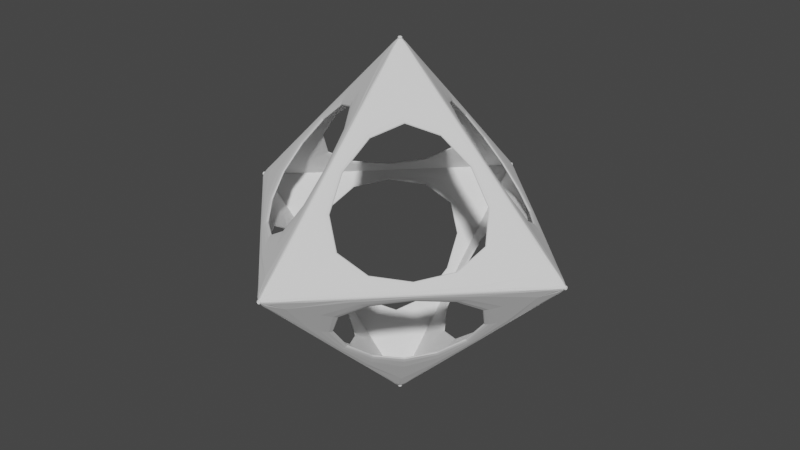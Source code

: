 # Source: DiamondWire.blend  (saved by Blender 2.93.20; exported with 4.5.12 LTS)
import bpy
from mathutils import Matrix  # noqa: F401  (used for matrix-valued properties, if any)

bpy.ops.wm.read_factory_settings(use_empty=True)
scene = bpy.context.scene
scene.name = 'Scene'

# ---- collections
col_collection = bpy.data.collections.new('Collection'); scene.collection.children.link(col_collection)

# ---- world
world_world = bpy.data.worlds.new('World'); scene.world = world_world
world_world.use_nodes = True; world_world.node_tree.nodes.clear()
_N = world_world.node_tree.nodes; _L = world_world.node_tree.links
n0 = _N.new('ShaderNodeOutputWorld'); n0.name = 'World Output'; n0.location = (300, 300)
n1 = _N.new('ShaderNodeBackground'); n1.name = 'Background'; n1.location = (10, 300)
n1.inputs[0].default_value = (0.05088, 0.05088, 0.05088, 1.0)
_L.new(n1.outputs[0], n0.inputs[0])
n0.is_active_output = True
world_world.color = (0.05088, 0.05088, 0.05088)
world_world.use_sun_shadow = False
world_world.sun_shadow_jitter_overblur = 0.0

# ---- meshes
me_cube_002 = bpy.data.meshes.new('Cube.002')
me_cube_002.from_pydata([(-1.0, -1.0, -1.0), (-1.0, -1.0, 1.0), (-1.0, 1.0, -1.0), (-1.0, 1.0, 1.0), (1.0, -1.0, -1.0), (1.0, -1.0, 1.0), (1.0, 1.0, -1.0), (1.0, 1.0, 1.0)], [], [(0, 1, 3, 2), (2, 3, 7, 6), (6, 7, 5, 4), (4, 5, 1, 0), (2, 6, 4, 0), (7, 3, 1, 5)])
_uv = me_cube_002.uv_layers.new(name='UVMap')
_uv.uv.foreach_set('vector', [0.375, 0.0, 0.625, 0.0, 0.625, 0.25, 0.375, 0.25, 0.375, 0.25, 0.625, 0.25, 0.625, 0.5, 0.375, 0.5, 0.375, 0.5, 0.625, 0.5, 0.625, 0.75, 0.375, 0.75, 0.375, 0.75, 0.625, 0.75, 0.625, 1.0, 0.375, 1.0, 0.125, 0.5, 0.375, 0.5, 0.375, 0.75, 0.125, 0.75, 0.625, 0.5, 0.875, 0.5, 0.875, 0.75, 0.625, 0.75])
me_cube_002.use_remesh_fix_poles = True
me_cube_002.use_remesh_preserve_attributes = False
me_cube_002.update()

# ---- objects
ob_cube = bpy.data.objects.new('Cube', me_cube_002)

# ---- transforms, parenting, visibility, modifiers, constraints
ob_cube.location = (0.0, 0.0, 0.0)
_m = ob_cube.modifiers.new('Bevel', 'BEVEL')
_m.width = 1.0
_m.width_pct = 1.0
_m.limit_method = 'NONE'
_m = ob_cube.modifiers.new('Wireframe', 'WIREFRAME')
_m.thickness = 0.035
_m = ob_cube.modifiers.new('Subdivision', 'SUBSURF')
_m.levels = 6

# ---- collection membership
col_collection.objects.link(ob_cube)

# ---- scene / render settings (as saved in the file)
scene.frame_start = 1; scene.frame_end = 250; scene.frame_set(1)
scene.render.engine = 'BLENDER_EEVEE_NEXT'
scene.cycles.use_denoising = False
scene.cycles.samples = 128
scene.cycles.sampling_pattern = 'TABULATED_SOBOL'
scene.cycles.use_adaptive_sampling = False
scene.cycles.use_light_tree = False
scene.view_settings.view_transform = 'Filmic'
bpy.context.view_layer.update()

# ---- added for rendering (the .blend has no active camera and no usable light): camera, sun
cam_auto = bpy.data.cameras.new('AutoCamera')
cam_auto.lens = 50.0
cam_auto.sensor_width = 36.0
cam_auto.clip_end = 1000.0
ob_auto_camera = bpy.data.objects.new('AutoCamera', cam_auto)
scene.collection.objects.link(ob_auto_camera)
ob_auto_camera.location = (3.25418, -3.90502, 2.60335)
ob_auto_camera.rotation_euler = (1.09748, -7.21219e-08, 0.694738)
scene.camera = ob_auto_camera
light_auto_sun = bpy.data.lights.new('AutoSun', 'SUN')
light_auto_sun.energy = 3.0
light_auto_sun.angle = 0.0523599
ob_auto_sun = bpy.data.objects.new('AutoSun', light_auto_sun)
scene.collection.objects.link(ob_auto_sun)
ob_auto_sun.rotation_euler = (0.872665, 0.174533, 0.523599)
bpy.context.view_layer.update()

